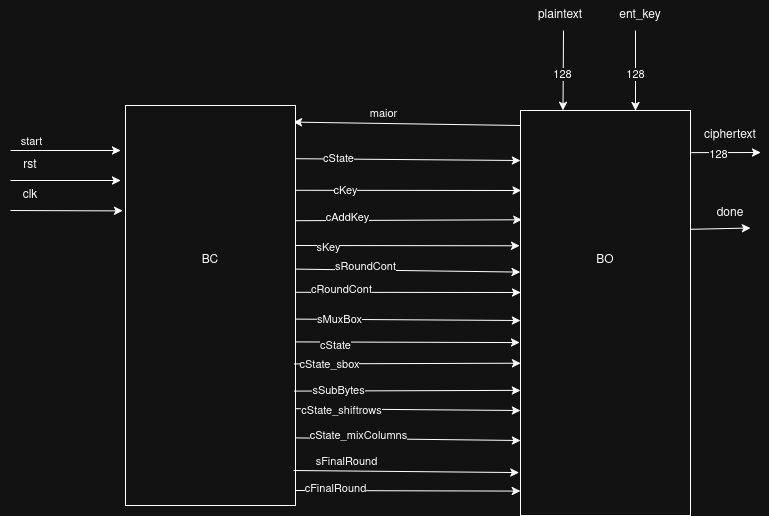

The diagram above was exported from draw.io. Its source (the exported page's mxGraphModel, read from the mxfile embedded in the PNG):
<mxGraphModel dx="2116" dy="684" grid="1" gridSize="10" guides="1" tooltips="1" connect="1" arrows="1" fold="1" page="1" pageScale="1" pageWidth="850" pageHeight="1100" math="0" shadow="0">
  <root>
    <mxCell id="0" />
    <mxCell id="1" parent="0" />
    <mxCell id="B_kRj0a4bDhVHTn7BmaG-4" edge="1" parent="1" style="endArrow=classic;html=1;rounded=0;exitX=0;exitY=0.1;exitDx=0;exitDy=0;exitPerimeter=0;entryX=1.012;entryY=0.094;entryDx=0;entryDy=0;entryPerimeter=0;" value="">
      <mxGeometry height="50" relative="1" width="50" as="geometry">
        <mxPoint x="510" y="414.9999999999999" as="sourcePoint" />
        <mxPoint x="282.7600000000002" y="411.6199999999999" as="targetPoint" />
      </mxGeometry>
    </mxCell>
    <mxCell id="B_kRj0a4bDhVHTn7BmaG-5" connectable="0" parent="B_kRj0a4bDhVHTn7BmaG-4" style="edgeLabel;html=1;align=center;verticalAlign=middle;resizable=0;points=[];" value="maior" vertex="1">
      <mxGeometry relative="1" x="0.2932" y="-2" as="geometry">
        <mxPoint x="10" y="-8" as="offset" />
      </mxGeometry>
    </mxCell>
    <mxCell id="B_kRj0a4bDhVHTn7BmaG-6" edge="1" parent="1" source="P4PAlb7nY6VAI_3JUeFe-3" style="endArrow=classic;html=1;rounded=0;exitX=0.133;exitY=0.001;exitDx=0;exitDy=0;exitPerimeter=0;" value="">
      <mxGeometry height="50" relative="1" width="50" as="geometry">
        <mxPoint x="290" y="448" as="sourcePoint" />
        <mxPoint x="510" y="450" as="targetPoint" />
      </mxGeometry>
    </mxCell>
    <mxCell id="B_kRj0a4bDhVHTn7BmaG-11" connectable="0" parent="B_kRj0a4bDhVHTn7BmaG-6" style="edgeLabel;html=1;align=center;verticalAlign=middle;resizable=0;points=[];" value="cState" vertex="1">
      <mxGeometry relative="1" x="-0.6272" y="1" as="geometry">
        <mxPoint as="offset" />
      </mxGeometry>
    </mxCell>
    <mxCell id="B_kRj0a4bDhVHTn7BmaG-7" edge="1" parent="1" source="P4PAlb7nY6VAI_3JUeFe-3" style="endArrow=classic;html=1;rounded=0;entryX=0.002;entryY=0.36;entryDx=0;entryDy=0;entryPerimeter=0;exitX=0.212;exitY=-0.001;exitDx=0;exitDy=0;exitPerimeter=0;" value="">
      <mxGeometry height="50" relative="1" width="50" as="geometry">
        <mxPoint x="290" y="480" as="sourcePoint" />
        <mxPoint x="510.5" y="479.9999999999999" as="targetPoint" />
      </mxGeometry>
    </mxCell>
    <mxCell id="B_kRj0a4bDhVHTn7BmaG-12" connectable="0" parent="B_kRj0a4bDhVHTn7BmaG-7" style="edgeLabel;html=1;align=center;verticalAlign=middle;resizable=0;points=[];" value="cKey" vertex="1">
      <mxGeometry relative="1" x="-0.5648" as="geometry">
        <mxPoint as="offset" />
      </mxGeometry>
    </mxCell>
    <mxCell id="B_kRj0a4bDhVHTn7BmaG-8" edge="1" parent="1" source="P4PAlb7nY6VAI_3JUeFe-3" style="endArrow=classic;html=1;rounded=0;entryX=0.006;entryY=0.477;entryDx=0;entryDy=0;entryPerimeter=0;exitX=0.288;exitY=0.001;exitDx=0;exitDy=0;exitPerimeter=0;" value="">
      <mxGeometry height="50" relative="1" width="50" as="geometry">
        <mxPoint x="290" y="510" as="sourcePoint" />
        <mxPoint x="511.5" y="509.25" as="targetPoint" />
      </mxGeometry>
    </mxCell>
    <mxCell id="B_kRj0a4bDhVHTn7BmaG-13" connectable="0" parent="B_kRj0a4bDhVHTn7BmaG-8" style="edgeLabel;html=1;align=center;verticalAlign=middle;resizable=0;points=[];" value="cAddKey" vertex="1">
      <mxGeometry relative="1" x="-0.5487" y="4" as="geometry">
        <mxPoint as="offset" />
      </mxGeometry>
    </mxCell>
    <mxCell id="B_kRj0a4bDhVHTn7BmaG-9" edge="1" parent="1" style="endArrow=classic;html=1;rounded=0;entryX=0.334;entryY=1.005;entryDx=0;entryDy=0;entryPerimeter=0;" target="P4PAlb7nY6VAI_3JUeFe-5" value="">
      <mxGeometry height="50" relative="1" width="50" as="geometry">
        <mxPoint x="285" y="535" as="sourcePoint" />
        <mxPoint x="513.5" y="542.2499999999999" as="targetPoint" />
      </mxGeometry>
    </mxCell>
    <mxCell id="B_kRj0a4bDhVHTn7BmaG-14" connectable="0" parent="B_kRj0a4bDhVHTn7BmaG-9" style="edgeLabel;html=1;align=center;verticalAlign=middle;resizable=0;points=[];" value="sKey" vertex="1">
      <mxGeometry relative="1" x="-0.7046" y="-1" as="geometry">
        <mxPoint as="offset" />
      </mxGeometry>
    </mxCell>
    <mxCell id="B_kRj0a4bDhVHTn7BmaG-10" edge="1" parent="1" source="P4PAlb7nY6VAI_3JUeFe-3" style="endArrow=classic;html=1;rounded=0;entryX=0.399;entryY=1.002;entryDx=0;entryDy=0;entryPerimeter=0;exitX=0.409;exitY=0.004;exitDx=0;exitDy=0;exitPerimeter=0;" target="P4PAlb7nY6VAI_3JUeFe-5" value="">
      <mxGeometry height="50" relative="1" width="50" as="geometry">
        <mxPoint x="290" y="560" as="sourcePoint" />
        <mxPoint x="512.5" y="562.2499999999999" as="targetPoint" />
      </mxGeometry>
    </mxCell>
    <mxCell id="P4PAlb7nY6VAI_3JUeFe-8" connectable="0" parent="B_kRj0a4bDhVHTn7BmaG-10" style="edgeLabel;html=1;align=center;verticalAlign=middle;resizable=0;points=[];" value="sRoundCont" vertex="1">
      <mxGeometry relative="1" x="-0.379" y="4" as="geometry">
        <mxPoint as="offset" />
      </mxGeometry>
    </mxCell>
    <mxCell id="P4PAlb7nY6VAI_3JUeFe-1" edge="1" parent="1" source="P4PAlb7nY6VAI_3JUeFe-3" style="endArrow=classic;html=1;rounded=0;exitX=0.467;exitY=0.005;exitDx=0;exitDy=0;exitPerimeter=0;" value="">
      <mxGeometry height="50" relative="1" width="50" as="geometry">
        <mxPoint x="290" y="582" as="sourcePoint" />
        <mxPoint x="510" y="582" as="targetPoint" />
      </mxGeometry>
    </mxCell>
    <mxCell id="P4PAlb7nY6VAI_3JUeFe-9" connectable="0" parent="P4PAlb7nY6VAI_3JUeFe-1" style="edgeLabel;html=1;align=center;verticalAlign=middle;resizable=0;points=[];" value="cRoundCont" vertex="1">
      <mxGeometry relative="1" x="-0.5913" y="3" as="geometry">
        <mxPoint as="offset" />
      </mxGeometry>
    </mxCell>
    <mxCell id="P4PAlb7nY6VAI_3JUeFe-2" edge="1" parent="1" source="P4PAlb7nY6VAI_3JUeFe-3" style="endArrow=classic;html=1;rounded=0;exitX=0.534;exitY=0.009;exitDx=0;exitDy=0;exitPerimeter=0;" value="">
      <mxGeometry height="50" relative="1" width="50" as="geometry">
        <mxPoint x="290" y="610" as="sourcePoint" />
        <mxPoint x="510" y="610" as="targetPoint" />
      </mxGeometry>
    </mxCell>
    <mxCell id="P4PAlb7nY6VAI_3JUeFe-10" connectable="0" parent="P4PAlb7nY6VAI_3JUeFe-2" style="edgeLabel;html=1;align=center;verticalAlign=middle;resizable=0;points=[];" value="sMuxBox" vertex="1">
      <mxGeometry relative="1" x="-0.6064" y="1" as="geometry">
        <mxPoint as="offset" />
      </mxGeometry>
    </mxCell>
    <mxCell id="P4PAlb7nY6VAI_3JUeFe-3" parent="1" style="rounded=0;whiteSpace=wrap;html=1;rotation=90;" value="" vertex="1">
      <mxGeometry height="170" width="400" y="510" as="geometry" />
    </mxCell>
    <mxCell id="P4PAlb7nY6VAI_3JUeFe-4" parent="1" style="text;html=1;whiteSpace=wrap;strokeColor=none;fillColor=none;align=center;verticalAlign=middle;rounded=0;" value="BC" vertex="1">
      <mxGeometry height="30" width="60" x="170" y="535" as="geometry" />
    </mxCell>
    <mxCell id="P4PAlb7nY6VAI_3JUeFe-5" parent="1" style="rounded=0;whiteSpace=wrap;html=1;rotation=90;" value="" vertex="1">
      <mxGeometry height="170" width="405" x="392.5" y="517.5" as="geometry" />
    </mxCell>
    <mxCell id="P4PAlb7nY6VAI_3JUeFe-6" edge="1" parent="1" source="P4PAlb7nY6VAI_3JUeFe-3" style="endArrow=classic;html=1;rounded=0;exitX=0.646;exitY=0.009;exitDx=0;exitDy=0;exitPerimeter=0;entryX=0.624;entryY=0.999;entryDx=0;entryDy=0;entryPerimeter=0;" target="P4PAlb7nY6VAI_3JUeFe-5" value="">
      <mxGeometry height="50" relative="1" width="50" as="geometry">
        <mxPoint x="290" y="660" as="sourcePoint" />
        <mxPoint x="510" y="660" as="targetPoint" />
      </mxGeometry>
    </mxCell>
    <mxCell id="P4PAlb7nY6VAI_3JUeFe-13" connectable="0" parent="P4PAlb7nY6VAI_3JUeFe-6" style="edgeLabel;html=1;align=center;verticalAlign=middle;resizable=0;points=[];" value="cState_sbox" vertex="1">
      <mxGeometry relative="1" x="-0.6928" as="geometry">
        <mxPoint as="offset" />
      </mxGeometry>
    </mxCell>
    <mxCell id="P4PAlb7nY6VAI_3JUeFe-11" edge="1" parent="1" source="P4PAlb7nY6VAI_3JUeFe-3" style="endArrow=classic;html=1;rounded=0;exitX=0.591;exitY=-0.001;exitDx=0;exitDy=0;exitPerimeter=0;entryX=0.573;entryY=1.005;entryDx=0;entryDy=0;entryPerimeter=0;" target="P4PAlb7nY6VAI_3JUeFe-5" value="">
      <mxGeometry height="50" relative="1" width="50" as="geometry">
        <mxPoint x="290" y="630" as="sourcePoint" />
        <mxPoint x="500" y="630" as="targetPoint" />
      </mxGeometry>
    </mxCell>
    <mxCell id="P4PAlb7nY6VAI_3JUeFe-12" connectable="0" parent="P4PAlb7nY6VAI_3JUeFe-11" style="edgeLabel;html=1;align=center;verticalAlign=middle;resizable=0;points=[];" value="cState" vertex="1">
      <mxGeometry relative="1" x="-0.6591" y="-3" as="geometry">
        <mxPoint as="offset" />
      </mxGeometry>
    </mxCell>
    <mxCell id="P4PAlb7nY6VAI_3JUeFe-18" edge="1" parent="1" source="P4PAlb7nY6VAI_3JUeFe-3" style="endArrow=classic;html=1;rounded=0;exitX=0.714;exitY=0.007;exitDx=0;exitDy=0;exitPerimeter=0;entryX=0.691;entryY=1;entryDx=0;entryDy=0;entryPerimeter=0;" target="P4PAlb7nY6VAI_3JUeFe-5" value="">
      <mxGeometry height="50" relative="1" width="50" as="geometry">
        <mxPoint x="290" y="680" as="sourcePoint" />
        <mxPoint x="500" y="680" as="targetPoint" />
      </mxGeometry>
    </mxCell>
    <mxCell id="P4PAlb7nY6VAI_3JUeFe-24" connectable="0" parent="P4PAlb7nY6VAI_3JUeFe-18" style="edgeLabel;html=1;align=center;verticalAlign=middle;resizable=0;points=[];" value="sSubBytes" vertex="1">
      <mxGeometry relative="1" x="-0.6147" y="1" as="geometry">
        <mxPoint as="offset" />
      </mxGeometry>
    </mxCell>
    <mxCell id="P4PAlb7nY6VAI_3JUeFe-19" edge="1" parent="1" source="P4PAlb7nY6VAI_3JUeFe-3" style="endArrow=classic;html=1;rounded=0;exitX=0.758;exitY=-0.004;exitDx=0;exitDy=0;exitPerimeter=0;" value="">
      <mxGeometry height="50" relative="1" width="50" as="geometry">
        <mxPoint x="300" y="700" as="sourcePoint" />
        <mxPoint x="510" y="700" as="targetPoint" />
      </mxGeometry>
    </mxCell>
    <mxCell id="P4PAlb7nY6VAI_3JUeFe-25" connectable="0" parent="P4PAlb7nY6VAI_3JUeFe-19" style="edgeLabel;html=1;align=center;verticalAlign=middle;resizable=0;points=[];" value="cState_shiftrows" vertex="1">
      <mxGeometry relative="1" x="-0.5988" y="-1" as="geometry">
        <mxPoint as="offset" />
      </mxGeometry>
    </mxCell>
    <mxCell id="P4PAlb7nY6VAI_3JUeFe-20" edge="1" parent="1" source="P4PAlb7nY6VAI_3JUeFe-3" style="endArrow=classic;html=1;rounded=0;exitX=0.831;exitY=-0.001;exitDx=0;exitDy=0;exitPerimeter=0;" value="">
      <mxGeometry height="50" relative="1" width="50" as="geometry">
        <mxPoint x="300" y="730" as="sourcePoint" />
        <mxPoint x="510" y="730" as="targetPoint" />
      </mxGeometry>
    </mxCell>
    <mxCell id="P4PAlb7nY6VAI_3JUeFe-26" connectable="0" parent="P4PAlb7nY6VAI_3JUeFe-20" style="edgeLabel;html=1;align=center;verticalAlign=middle;resizable=0;points=[];" value="cState_mixColumns" vertex="1">
      <mxGeometry relative="1" x="-0.702" y="3" as="geometry">
        <mxPoint x="28" as="offset" />
      </mxGeometry>
    </mxCell>
    <mxCell id="P4PAlb7nY6VAI_3JUeFe-21" edge="1" parent="1" style="endArrow=classic;html=1;rounded=0;exitX=0.887;exitY=0.012;exitDx=0;exitDy=0;exitPerimeter=0;entryX=0.894;entryY=1.009;entryDx=0;entryDy=0;entryPerimeter=0;" target="P4PAlb7nY6VAI_3JUeFe-5" value="">
      <mxGeometry height="50" relative="1" width="50" as="geometry">
        <mxPoint x="282.96000000000004" y="760" as="sourcePoint" />
        <mxPoint x="500" y="760.2" as="targetPoint" />
      </mxGeometry>
    </mxCell>
    <mxCell id="P4PAlb7nY6VAI_3JUeFe-27" connectable="0" parent="P4PAlb7nY6VAI_3JUeFe-21" style="edgeLabel;html=1;align=center;verticalAlign=middle;resizable=0;points=[];" value="sFinalRound" vertex="1">
      <mxGeometry relative="1" x="-0.6226" as="geometry">
        <mxPoint x="10" y="-10" as="offset" />
      </mxGeometry>
    </mxCell>
    <mxCell id="P4PAlb7nY6VAI_3JUeFe-22" edge="1" parent="1" style="endArrow=classic;html=1;rounded=0;exitX=0.936;exitY=-0.001;exitDx=0;exitDy=0;exitPerimeter=0;" value="">
      <mxGeometry height="50" relative="1" width="50" as="geometry">
        <mxPoint x="285.1700000000001" y="780.0000000000001" as="sourcePoint" />
        <mxPoint x="510" y="780.6" as="targetPoint" />
      </mxGeometry>
    </mxCell>
    <mxCell id="P4PAlb7nY6VAI_3JUeFe-29" connectable="0" parent="P4PAlb7nY6VAI_3JUeFe-22" style="edgeLabel;html=1;align=center;verticalAlign=middle;resizable=0;points=[];" value="cFinalRound" vertex="1">
      <mxGeometry relative="1" x="-0.6544" y="3" as="geometry">
        <mxPoint as="offset" />
      </mxGeometry>
    </mxCell>
    <mxCell id="P4PAlb7nY6VAI_3JUeFe-30" parent="1" style="text;html=1;whiteSpace=wrap;strokeColor=none;fillColor=none;align=center;verticalAlign=middle;rounded=0;" value="BO" vertex="1">
      <mxGeometry height="30" width="60" x="565" y="535" as="geometry" />
    </mxCell>
    <mxCell id="zWWQ0hIVMSNGPCOikW0a-1" edge="1" parent="1" style="endArrow=classic;html=1;rounded=0;entryX=0;entryY=0.75;entryDx=0;entryDy=0;" target="P4PAlb7nY6VAI_3JUeFe-5" value="">
      <mxGeometry height="50" relative="1" width="50" as="geometry">
        <mxPoint x="553" y="320" as="sourcePoint" />
        <mxPoint x="580" y="350" as="targetPoint" />
      </mxGeometry>
    </mxCell>
    <mxCell id="zWWQ0hIVMSNGPCOikW0a-2" connectable="0" parent="zWWQ0hIVMSNGPCOikW0a-1" style="edgeLabel;html=1;align=center;verticalAlign=middle;resizable=0;points=[];" value="128" vertex="1">
      <mxGeometry relative="1" x="0.0906" y="-1" as="geometry">
        <mxPoint as="offset" />
      </mxGeometry>
    </mxCell>
    <mxCell id="zWWQ0hIVMSNGPCOikW0a-3" edge="1" parent="1" style="endArrow=classic;html=1;rounded=0;entryX=0;entryY=0.5;entryDx=0;entryDy=0;" value="">
      <mxGeometry height="50" relative="1" width="50" as="geometry">
        <mxPoint x="625" y="320" as="sourcePoint" />
        <mxPoint x="625" y="400" as="targetPoint" />
      </mxGeometry>
    </mxCell>
    <mxCell id="zWWQ0hIVMSNGPCOikW0a-4" connectable="0" parent="zWWQ0hIVMSNGPCOikW0a-3" style="edgeLabel;html=1;align=center;verticalAlign=middle;resizable=0;points=[];" value="128" vertex="1">
      <mxGeometry relative="1" x="0.0906" y="-1" as="geometry">
        <mxPoint as="offset" />
      </mxGeometry>
    </mxCell>
    <mxCell id="zWWQ0hIVMSNGPCOikW0a-5" parent="1" style="text;html=1;whiteSpace=wrap;strokeColor=none;fillColor=none;align=center;verticalAlign=middle;rounded=0;" value="plaintext" vertex="1">
      <mxGeometry height="30" width="60" x="520" y="290" as="geometry" />
    </mxCell>
    <mxCell id="zWWQ0hIVMSNGPCOikW0a-6" parent="1" style="text;html=1;whiteSpace=wrap;strokeColor=none;fillColor=none;align=center;verticalAlign=middle;rounded=0;" value="ent_key" vertex="1">
      <mxGeometry height="30" width="60" x="600" y="290" as="geometry" />
    </mxCell>
    <mxCell id="zWWQ0hIVMSNGPCOikW0a-7" edge="1" parent="1" style="endArrow=classic;html=1;rounded=0;" value="">
      <mxGeometry height="50" relative="1" width="50" as="geometry">
        <mxPoint y="440" as="sourcePoint" />
        <mxPoint x="110" y="440" as="targetPoint" />
      </mxGeometry>
    </mxCell>
    <mxCell id="zWWQ0hIVMSNGPCOikW0a-8" connectable="0" parent="zWWQ0hIVMSNGPCOikW0a-7" style="edgeLabel;html=1;align=center;verticalAlign=middle;resizable=0;points=[];" value="start" vertex="1">
      <mxGeometry relative="1" x="-0.2754" y="1" as="geometry">
        <mxPoint x="-20" y="-9" as="offset" />
      </mxGeometry>
    </mxCell>
    <mxCell id="zWWQ0hIVMSNGPCOikW0a-13" edge="1" parent="1" style="endArrow=classic;html=1;rounded=0;" value="">
      <mxGeometry height="50" relative="1" width="50" as="geometry">
        <mxPoint y="470" as="sourcePoint" />
        <mxPoint x="110" y="470" as="targetPoint" />
      </mxGeometry>
    </mxCell>
    <mxCell id="zWWQ0hIVMSNGPCOikW0a-14" parent="1" style="text;html=1;whiteSpace=wrap;strokeColor=none;fillColor=none;align=center;verticalAlign=middle;rounded=0;" value="rst" vertex="1">
      <mxGeometry height="30" width="60" x="-10" y="440" as="geometry" />
    </mxCell>
    <mxCell id="zWWQ0hIVMSNGPCOikW0a-15" edge="1" parent="1" style="endArrow=classic;html=1;rounded=0;entryX=0.476;entryY=1.017;entryDx=0;entryDy=0;entryPerimeter=0;" value="">
      <mxGeometry height="50" relative="1" width="50" as="geometry">
        <mxPoint y="500" as="sourcePoint" />
        <mxPoint x="112.11000000000035" y="500.39999999999964" as="targetPoint" />
      </mxGeometry>
    </mxCell>
    <mxCell id="zWWQ0hIVMSNGPCOikW0a-16" parent="1" style="text;html=1;whiteSpace=wrap;strokeColor=none;fillColor=none;align=center;verticalAlign=middle;rounded=0;" value="clk" vertex="1">
      <mxGeometry height="30" width="60" x="-10" y="470" as="geometry" />
    </mxCell>
    <mxCell id="zWWQ0hIVMSNGPCOikW0a-18" edge="1" parent="1" style="endArrow=classic;html=1;rounded=0;exitX=0.102;exitY=-0.003;exitDx=0;exitDy=0;exitPerimeter=0;" value="">
      <mxGeometry height="50" relative="1" width="50" as="geometry">
        <mxPoint x="680.5099999999998" y="518.8099999999998" as="sourcePoint" />
        <mxPoint x="740" y="517.5" as="targetPoint" />
      </mxGeometry>
    </mxCell>
    <mxCell id="zWWQ0hIVMSNGPCOikW0a-19" parent="1" style="text;html=1;whiteSpace=wrap;strokeColor=none;fillColor=none;align=center;verticalAlign=middle;rounded=0;" value="done" vertex="1">
      <mxGeometry height="30" width="60" x="690" y="487.5" as="geometry" />
    </mxCell>
    <mxCell id="zWWQ0hIVMSNGPCOikW0a-21" edge="1" parent="1" source="P4PAlb7nY6VAI_3JUeFe-5" style="endArrow=classic;html=1;rounded=0;exitX=0.104;exitY=-0.005;exitDx=0;exitDy=0;exitPerimeter=0;" value="">
      <mxGeometry height="50" relative="1" width="50" as="geometry">
        <mxPoint x="710" y="460" as="sourcePoint" />
        <mxPoint x="750" y="442" as="targetPoint" />
      </mxGeometry>
    </mxCell>
    <mxCell id="zWWQ0hIVMSNGPCOikW0a-22" connectable="0" parent="zWWQ0hIVMSNGPCOikW0a-21" style="edgeLabel;html=1;align=center;verticalAlign=middle;resizable=0;points=[];" value="128" vertex="1">
      <mxGeometry relative="1" x="-0.2359" y="-1" as="geometry">
        <mxPoint as="offset" />
      </mxGeometry>
    </mxCell>
    <mxCell id="zWWQ0hIVMSNGPCOikW0a-23" parent="1" style="text;html=1;whiteSpace=wrap;strokeColor=none;fillColor=none;align=center;verticalAlign=middle;rounded=0;" value="ciphertext" vertex="1">
      <mxGeometry height="30" width="60" x="690" y="410" as="geometry" />
    </mxCell>
  </root>
</mxGraphModel>